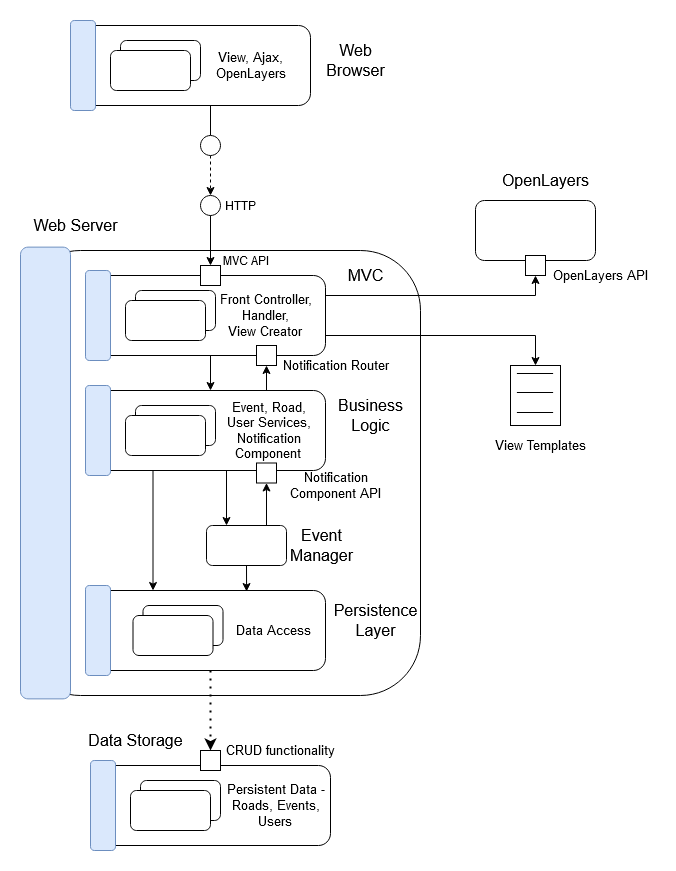

The diagram above was exported from draw.io. Its source (the exported page's mxGraphModel, read from the mxfile embedded in the PNG):
<mxGraphModel dx="1038" dy="575" grid="1" gridSize="10" guides="1" tooltips="1" connect="1" arrows="1" fold="1" page="1" pageScale="1" pageWidth="850" pageHeight="1100" math="0" shadow="0">
  <root>
    <mxCell id="0" />
    <mxCell id="1" parent="0" />
    <mxCell id="LzZjkqLMGDTF-PVbfMDW-194" style="edgeStyle=orthogonalEdgeStyle;rounded=0;orthogonalLoop=1;jettySize=auto;html=1;exitX=0.5;exitY=0;exitDx=0;exitDy=0;entryX=0;entryY=0;entryDx=70;entryDy=80;entryPerimeter=0;endArrow=none;endFill=0;" parent="1" source="LzZjkqLMGDTF-PVbfMDW-190" edge="1">
      <mxGeometry relative="1" as="geometry">
        <mxPoint x="360" y="140" as="targetPoint" />
      </mxGeometry>
    </mxCell>
    <mxCell id="LzZjkqLMGDTF-PVbfMDW-195" style="edgeStyle=orthogonalEdgeStyle;rounded=0;orthogonalLoop=1;jettySize=auto;html=1;exitX=0.5;exitY=1;exitDx=0;exitDy=0;entryX=0.5;entryY=0;entryDx=0;entryDy=0;endArrow=classic;endFill=1;dashed=1;" parent="1" source="LzZjkqLMGDTF-PVbfMDW-190" target="LzZjkqLMGDTF-PVbfMDW-191" edge="1">
      <mxGeometry relative="1" as="geometry" />
    </mxCell>
    <mxCell id="LzZjkqLMGDTF-PVbfMDW-190" value="" style="ellipse;whiteSpace=wrap;html=1;aspect=fixed;" parent="1" vertex="1">
      <mxGeometry x="350" y="170" width="20" height="20" as="geometry" />
    </mxCell>
    <mxCell id="LzZjkqLMGDTF-PVbfMDW-191" value="" style="ellipse;whiteSpace=wrap;html=1;aspect=fixed;" parent="1" vertex="1">
      <mxGeometry x="350" y="230" width="20" height="20" as="geometry" />
    </mxCell>
    <mxCell id="LzZjkqLMGDTF-PVbfMDW-193" value="HTTP" style="text;html=1;align=center;verticalAlign=middle;resizable=0;points=[];autosize=1;" parent="1" vertex="1">
      <mxGeometry x="365" y="230" width="50" height="20" as="geometry" />
    </mxCell>
    <mxCell id="gb85KN57wqw8MrEf9z0--4" value="" style="rounded=1;whiteSpace=wrap;html=1;" parent="1" vertex="1">
      <mxGeometry x="230" y="60" width="230" height="80" as="geometry" />
    </mxCell>
    <mxCell id="gb85KN57wqw8MrEf9z0--5" value="" style="rounded=1;whiteSpace=wrap;html=1;fillColor=#dae8fc;strokeColor=#6c8ebf;" parent="1" vertex="1">
      <mxGeometry x="220" y="55" width="25" height="90" as="geometry" />
    </mxCell>
    <mxCell id="gb85KN57wqw8MrEf9z0--6" value="&lt;div&gt;View, Ajax,&lt;br&gt;&lt;/div&gt;&lt;div&gt;OpenLayers&lt;br&gt;&lt;/div&gt;" style="text;html=1;align=center;verticalAlign=middle;resizable=0;points=[];autosize=1;fontSize=13;" parent="1" vertex="1">
      <mxGeometry x="355" y="80" width="90" height="40" as="geometry" />
    </mxCell>
    <mxCell id="gb85KN57wqw8MrEf9z0--7" value="" style="rounded=1;whiteSpace=wrap;html=1;" parent="1" vertex="1">
      <mxGeometry x="270" y="75" width="80" height="40" as="geometry" />
    </mxCell>
    <mxCell id="LzZjkqLMGDTF-PVbfMDW-184" value="" style="rounded=1;whiteSpace=wrap;html=1;" parent="1" vertex="1">
      <mxGeometry x="260" y="85" width="80" height="40" as="geometry" />
    </mxCell>
    <mxCell id="gb85KN57wqw8MrEf9z0--8" value="&lt;div style=&quot;font-size: 16px;&quot;&gt;Web&lt;/div&gt;&lt;div style=&quot;font-size: 16px;&quot;&gt;Browser&lt;/div&gt;" style="text;html=1;align=center;verticalAlign=middle;resizable=0;points=[];autosize=1;fontSize=16;" parent="1" vertex="1">
      <mxGeometry x="470" y="75" width="70" height="40" as="geometry" />
    </mxCell>
    <mxCell id="gb85KN57wqw8MrEf9z0--9" value="" style="rounded=1;whiteSpace=wrap;html=1;" parent="1" vertex="1">
      <mxGeometry x="170" y="285" width="400" height="445" as="geometry" />
    </mxCell>
    <mxCell id="gb85KN57wqw8MrEf9z0--10" value="" style="rounded=1;whiteSpace=wrap;html=1;fillColor=#dae8fc;strokeColor=#6c8ebf;" parent="1" vertex="1">
      <mxGeometry x="170" y="281.64" width="50" height="451.72" as="geometry" />
    </mxCell>
    <mxCell id="gb85KN57wqw8MrEf9z0--17" style="edgeStyle=orthogonalEdgeStyle;rounded=0;orthogonalLoop=1;jettySize=auto;html=1;exitX=0.5;exitY=1;exitDx=0;exitDy=0;entryX=0.5;entryY=0;entryDx=0;entryDy=0;fontSize=16;" parent="1" source="LzZjkqLMGDTF-PVbfMDW-188" edge="1">
      <mxGeometry relative="1" as="geometry">
        <mxPoint x="360" y="310" as="targetPoint" />
      </mxGeometry>
    </mxCell>
    <mxCell id="gb85KN57wqw8MrEf9z0--14" value="&lt;div&gt;Web Server&lt;br&gt;&lt;/div&gt;" style="text;html=1;align=center;verticalAlign=middle;resizable=0;points=[];autosize=1;fontSize=16;" parent="1" vertex="1">
      <mxGeometry x="175" y="250" width="100" height="20" as="geometry" />
    </mxCell>
    <mxCell id="gb85KN57wqw8MrEf9z0--47" style="edgeStyle=orthogonalEdgeStyle;rounded=0;orthogonalLoop=1;jettySize=auto;html=1;exitX=1;exitY=0.5;exitDx=0;exitDy=0;fontSize=16;entryX=0.5;entryY=1;entryDx=0;entryDy=0;" parent="1" target="gb85KN57wqw8MrEf9z0--48" edge="1">
      <mxGeometry relative="1" as="geometry">
        <mxPoint x="475" y="330" as="sourcePoint" />
        <mxPoint x="610" y="330" as="targetPoint" />
      </mxGeometry>
    </mxCell>
    <mxCell id="gb85KN57wqw8MrEf9z0--68" style="edgeStyle=orthogonalEdgeStyle;rounded=0;orthogonalLoop=1;jettySize=auto;html=1;exitX=0.5;exitY=1;exitDx=0;exitDy=0;entryX=0.5;entryY=0;entryDx=0;entryDy=0;fontSize=13;" parent="1" source="gb85KN57wqw8MrEf9z0--22" target="gb85KN57wqw8MrEf9z0--38" edge="1">
      <mxGeometry relative="1" as="geometry" />
    </mxCell>
    <mxCell id="gb85KN57wqw8MrEf9z0--93" style="edgeStyle=orthogonalEdgeStyle;rounded=0;orthogonalLoop=1;jettySize=auto;html=1;exitX=1;exitY=0.75;exitDx=0;exitDy=0;entryX=0.5;entryY=0;entryDx=0;entryDy=0;endArrow=classic;endFill=1;fontSize=16;" parent="1" source="gb85KN57wqw8MrEf9z0--22" target="gb85KN57wqw8MrEf9z0--89" edge="1">
      <mxGeometry relative="1" as="geometry" />
    </mxCell>
    <mxCell id="gb85KN57wqw8MrEf9z0--22" value="" style="rounded=1;whiteSpace=wrap;html=1;" parent="1" vertex="1">
      <mxGeometry x="245" y="310" width="230" height="80" as="geometry" />
    </mxCell>
    <mxCell id="gb85KN57wqw8MrEf9z0--23" value="" style="rounded=1;whiteSpace=wrap;html=1;fillColor=#dae8fc;strokeColor=#6c8ebf;" parent="1" vertex="1">
      <mxGeometry x="235" y="305" width="25" height="90" as="geometry" />
    </mxCell>
    <mxCell id="gb85KN57wqw8MrEf9z0--26" value="" style="rounded=1;whiteSpace=wrap;html=1;" parent="1" vertex="1">
      <mxGeometry x="285" y="325" width="80" height="40" as="geometry" />
    </mxCell>
    <mxCell id="gb85KN57wqw8MrEf9z0--27" value="" style="rounded=1;whiteSpace=wrap;html=1;" parent="1" vertex="1">
      <mxGeometry x="275" y="335" width="80" height="40" as="geometry" />
    </mxCell>
    <mxCell id="gb85KN57wqw8MrEf9z0--28" value="&lt;div&gt;Front Controller,&lt;/div&gt;&lt;div&gt;Handler,&lt;/div&gt;&lt;div&gt;View Creator&lt;br&gt;&lt;/div&gt;" style="text;html=1;align=center;verticalAlign=middle;resizable=0;points=[];autosize=1;fontSize=13;" parent="1" vertex="1">
      <mxGeometry x="360" y="325" width="110" height="50" as="geometry" />
    </mxCell>
    <mxCell id="gb85KN57wqw8MrEf9z0--29" value="MVC" style="text;html=1;align=center;verticalAlign=middle;resizable=0;points=[];autosize=1;fontSize=16;" parent="1" vertex="1">
      <mxGeometry x="490" y="300" width="50" height="20" as="geometry" />
    </mxCell>
    <mxCell id="LzZjkqLMGDTF-PVbfMDW-188" value="" style="whiteSpace=wrap;html=1;aspect=fixed;" parent="1" vertex="1">
      <mxGeometry x="350" y="300" width="20" height="20" as="geometry" />
    </mxCell>
    <mxCell id="LzZjkqLMGDTF-PVbfMDW-196" style="edgeStyle=orthogonalEdgeStyle;rounded=0;orthogonalLoop=1;jettySize=auto;html=1;exitX=0.5;exitY=1;exitDx=0;exitDy=0;entryX=0.5;entryY=0;entryDx=0;entryDy=0;endArrow=classic;endFill=1;" parent="1" source="LzZjkqLMGDTF-PVbfMDW-191" target="LzZjkqLMGDTF-PVbfMDW-188" edge="1">
      <mxGeometry relative="1" as="geometry" />
    </mxCell>
    <mxCell id="gb85KN57wqw8MrEf9z0--3" value="MVC API" style="text;html=1;align=center;verticalAlign=middle;resizable=0;points=[];autosize=1;" parent="1" vertex="1">
      <mxGeometry x="365" y="285" width="60" height="20" as="geometry" />
    </mxCell>
    <mxCell id="gb85KN57wqw8MrEf9z0--37" style="edgeStyle=orthogonalEdgeStyle;rounded=0;orthogonalLoop=1;jettySize=auto;html=1;exitX=0.5;exitY=1;exitDx=0;exitDy=0;entryX=0.5;entryY=0;entryDx=0;entryDy=0;fontSize=16;" parent="1" edge="1">
      <mxGeometry relative="1" as="geometry">
        <mxPoint x="360" y="440" as="sourcePoint" />
        <mxPoint x="360" y="430" as="targetPoint" />
      </mxGeometry>
    </mxCell>
    <mxCell id="gb85KN57wqw8MrEf9z0--57" style="edgeStyle=orthogonalEdgeStyle;rounded=0;orthogonalLoop=1;jettySize=auto;html=1;exitX=0.25;exitY=1;exitDx=0;exitDy=0;entryX=0.25;entryY=0;entryDx=0;entryDy=0;fontSize=13;" parent="1" source="gb85KN57wqw8MrEf9z0--38" target="gb85KN57wqw8MrEf9z0--51" edge="1">
      <mxGeometry relative="1" as="geometry" />
    </mxCell>
    <mxCell id="gb85KN57wqw8MrEf9z0--86" style="edgeStyle=orthogonalEdgeStyle;rounded=0;orthogonalLoop=1;jettySize=auto;html=1;exitX=0.75;exitY=0;exitDx=0;exitDy=0;entryX=0.5;entryY=1;entryDx=0;entryDy=0;fontSize=16;" parent="1" source="gb85KN57wqw8MrEf9z0--38" target="gb85KN57wqw8MrEf9z0--84" edge="1">
      <mxGeometry relative="1" as="geometry" />
    </mxCell>
    <mxCell id="gb85KN57wqw8MrEf9z0--38" value="" style="rounded=1;whiteSpace=wrap;html=1;" parent="1" vertex="1">
      <mxGeometry x="245" y="425" width="230" height="80" as="geometry" />
    </mxCell>
    <mxCell id="gb85KN57wqw8MrEf9z0--39" value="" style="rounded=1;whiteSpace=wrap;html=1;fillColor=#dae8fc;strokeColor=#6c8ebf;" parent="1" vertex="1">
      <mxGeometry x="235" y="420" width="25" height="90" as="geometry" />
    </mxCell>
    <mxCell id="gb85KN57wqw8MrEf9z0--40" value="" style="rounded=1;whiteSpace=wrap;html=1;" parent="1" vertex="1">
      <mxGeometry x="285" y="440" width="80" height="40" as="geometry" />
    </mxCell>
    <mxCell id="gb85KN57wqw8MrEf9z0--41" value="" style="rounded=1;whiteSpace=wrap;html=1;" parent="1" vertex="1">
      <mxGeometry x="275" y="450" width="80" height="40" as="geometry" />
    </mxCell>
    <mxCell id="gb85KN57wqw8MrEf9z0--42" value="&lt;div&gt;Event, Road,&lt;/div&gt;&lt;div&gt;User Services,&lt;/div&gt;&lt;div&gt;Notification&lt;/div&gt;&lt;div&gt;Component&lt;br&gt;&lt;/div&gt;" style="text;html=1;align=center;verticalAlign=middle;resizable=0;points=[];autosize=1;fontSize=13;" parent="1" vertex="1">
      <mxGeometry x="367.5" y="430" width="100" height="70" as="geometry" />
    </mxCell>
    <mxCell id="gb85KN57wqw8MrEf9z0--43" value="&lt;div&gt;Business&lt;/div&gt;&lt;div&gt;Logic&lt;br&gt;&lt;/div&gt;" style="text;html=1;align=center;verticalAlign=middle;resizable=0;points=[];autosize=1;fontSize=16;" parent="1" vertex="1">
      <mxGeometry x="480" y="430" width="80" height="40" as="geometry" />
    </mxCell>
    <mxCell id="gb85KN57wqw8MrEf9z0--45" value="" style="rounded=1;whiteSpace=wrap;html=1;fontSize=13;" parent="1" vertex="1">
      <mxGeometry x="625" y="235" width="120" height="60" as="geometry" />
    </mxCell>
    <mxCell id="gb85KN57wqw8MrEf9z0--46" value="OpenLayers" style="text;html=1;align=center;verticalAlign=middle;resizable=0;points=[];autosize=1;fontSize=16;" parent="1" vertex="1">
      <mxGeometry x="645" y="205" width="100" height="20" as="geometry" />
    </mxCell>
    <mxCell id="gb85KN57wqw8MrEf9z0--48" value="" style="whiteSpace=wrap;html=1;aspect=fixed;" parent="1" vertex="1">
      <mxGeometry x="675" y="290" width="20" height="20" as="geometry" />
    </mxCell>
    <mxCell id="gb85KN57wqw8MrEf9z0--49" value="OpenLayers API" style="text;html=1;align=center;verticalAlign=middle;resizable=0;points=[];autosize=1;fontSize=13;" parent="1" vertex="1">
      <mxGeometry x="695" y="300" width="110" height="20" as="geometry" />
    </mxCell>
    <mxCell id="gb85KN57wqw8MrEf9z0--50" style="edgeStyle=orthogonalEdgeStyle;rounded=0;orthogonalLoop=1;jettySize=auto;html=1;exitX=0.5;exitY=1;exitDx=0;exitDy=0;entryX=0.5;entryY=0;entryDx=0;entryDy=0;fontSize=16;" parent="1" edge="1">
      <mxGeometry relative="1" as="geometry">
        <mxPoint x="367.5" y="640" as="sourcePoint" />
        <mxPoint x="367.5" y="630" as="targetPoint" />
      </mxGeometry>
    </mxCell>
    <mxCell id="gb85KN57wqw8MrEf9z0--51" value="" style="rounded=1;whiteSpace=wrap;html=1;" parent="1" vertex="1">
      <mxGeometry x="245" y="625" width="230" height="80" as="geometry" />
    </mxCell>
    <mxCell id="gb85KN57wqw8MrEf9z0--52" value="" style="rounded=1;whiteSpace=wrap;html=1;fillColor=#dae8fc;strokeColor=#6c8ebf;" parent="1" vertex="1">
      <mxGeometry x="235" y="620" width="25" height="90" as="geometry" />
    </mxCell>
    <mxCell id="gb85KN57wqw8MrEf9z0--53" value="" style="rounded=1;whiteSpace=wrap;html=1;" parent="1" vertex="1">
      <mxGeometry x="292.5" y="640" width="80" height="40" as="geometry" />
    </mxCell>
    <mxCell id="gb85KN57wqw8MrEf9z0--54" value="" style="rounded=1;whiteSpace=wrap;html=1;" parent="1" vertex="1">
      <mxGeometry x="282.5" y="650" width="80" height="40" as="geometry" />
    </mxCell>
    <mxCell id="gb85KN57wqw8MrEf9z0--55" value="Data Access" style="text;html=1;align=center;verticalAlign=middle;resizable=0;points=[];autosize=1;fontSize=13;" parent="1" vertex="1">
      <mxGeometry x="377.5" y="655" width="90" height="20" as="geometry" />
    </mxCell>
    <mxCell id="gb85KN57wqw8MrEf9z0--56" value="&lt;div&gt;Persistence&lt;/div&gt;&lt;div&gt;Layer&lt;/div&gt;" style="text;html=1;align=center;verticalAlign=middle;resizable=0;points=[];autosize=1;fontSize=16;" parent="1" vertex="1">
      <mxGeometry x="475" y="635" width="100" height="40" as="geometry" />
    </mxCell>
    <mxCell id="gb85KN57wqw8MrEf9z0--59" value="" style="rounded=1;whiteSpace=wrap;html=1;" parent="1" vertex="1">
      <mxGeometry x="250" y="800" width="230" height="80" as="geometry" />
    </mxCell>
    <mxCell id="gb85KN57wqw8MrEf9z0--60" value="" style="rounded=1;whiteSpace=wrap;html=1;fillColor=#dae8fc;strokeColor=#6c8ebf;" parent="1" vertex="1">
      <mxGeometry x="240" y="795" width="25" height="90" as="geometry" />
    </mxCell>
    <mxCell id="gb85KN57wqw8MrEf9z0--61" value="&lt;div&gt;Persistent Data - &lt;br&gt;&lt;/div&gt;&lt;div&gt;Roads, Events,&lt;/div&gt;&lt;div&gt;Users&lt;br&gt;&lt;/div&gt;" style="text;html=1;align=center;verticalAlign=middle;resizable=0;points=[];autosize=1;fontSize=13;" parent="1" vertex="1">
      <mxGeometry x="370" y="815" width="110" height="50" as="geometry" />
    </mxCell>
    <mxCell id="gb85KN57wqw8MrEf9z0--62" value="" style="rounded=1;whiteSpace=wrap;html=1;" parent="1" vertex="1">
      <mxGeometry x="290" y="815" width="80" height="40" as="geometry" />
    </mxCell>
    <mxCell id="gb85KN57wqw8MrEf9z0--63" value="" style="rounded=1;whiteSpace=wrap;html=1;" parent="1" vertex="1">
      <mxGeometry x="280" y="825" width="80" height="40" as="geometry" />
    </mxCell>
    <mxCell id="gb85KN57wqw8MrEf9z0--64" value="Data Storage" style="text;html=1;align=center;verticalAlign=middle;resizable=0;points=[];autosize=1;fontSize=16;" parent="1" vertex="1">
      <mxGeometry x="230" y="765" width="110" height="20" as="geometry" />
    </mxCell>
    <mxCell id="gb85KN57wqw8MrEf9z0--66" value="" style="whiteSpace=wrap;html=1;aspect=fixed;" parent="1" vertex="1">
      <mxGeometry x="350" y="785" width="20" height="20" as="geometry" />
    </mxCell>
    <mxCell id="gb85KN57wqw8MrEf9z0--67" value="CRUD functionality" style="text;html=1;align=center;verticalAlign=middle;resizable=0;points=[];autosize=1;fontSize=13;" parent="1" vertex="1">
      <mxGeometry x="365" y="775" width="130" height="20" as="geometry" />
    </mxCell>
    <mxCell id="gb85KN57wqw8MrEf9z0--82" style="edgeStyle=orthogonalEdgeStyle;rounded=0;orthogonalLoop=1;jettySize=auto;html=1;exitX=0.75;exitY=0;exitDx=0;exitDy=0;entryX=0.5;entryY=1;entryDx=0;entryDy=0;fontSize=13;" parent="1" source="gb85KN57wqw8MrEf9z0--71" target="gb85KN57wqw8MrEf9z0--81" edge="1">
      <mxGeometry relative="1" as="geometry" />
    </mxCell>
    <mxCell id="gb85KN57wqw8MrEf9z0--71" value="" style="rounded=1;whiteSpace=wrap;html=1;" parent="1" vertex="1">
      <mxGeometry x="356" y="560" width="80" height="40" as="geometry" />
    </mxCell>
    <mxCell id="gb85KN57wqw8MrEf9z0--76" style="edgeStyle=orthogonalEdgeStyle;rounded=0;orthogonalLoop=1;jettySize=auto;html=1;exitX=0.5;exitY=1;exitDx=0;exitDy=0;entryX=0.783;entryY=0.013;entryDx=0;entryDy=0;fontSize=13;entryPerimeter=0;" parent="1" source="gb85KN57wqw8MrEf9z0--71" edge="1">
      <mxGeometry relative="1" as="geometry">
        <mxPoint x="389.75" y="580" as="sourcePoint" />
        <mxPoint x="396.0899999999999" y="626.04" as="targetPoint" />
      </mxGeometry>
    </mxCell>
    <mxCell id="gb85KN57wqw8MrEf9z0--77" style="edgeStyle=orthogonalEdgeStyle;rounded=0;orthogonalLoop=1;jettySize=auto;html=1;fontSize=13;entryX=0.25;entryY=0;entryDx=0;entryDy=0;" parent="1" target="gb85KN57wqw8MrEf9z0--71" edge="1">
      <mxGeometry relative="1" as="geometry">
        <mxPoint x="376" y="505" as="sourcePoint" />
        <mxPoint x="376" y="540" as="targetPoint" />
        <Array as="points" />
      </mxGeometry>
    </mxCell>
    <mxCell id="gb85KN57wqw8MrEf9z0--79" value="&lt;div style=&quot;font-size: 16px;&quot;&gt;Event&lt;/div&gt;&lt;div style=&quot;font-size: 16px;&quot;&gt;Manager&lt;/div&gt;" style="text;html=1;align=center;verticalAlign=middle;resizable=0;points=[];autosize=1;fontSize=16;" parent="1" vertex="1">
      <mxGeometry x="431" y="560" width="80" height="40" as="geometry" />
    </mxCell>
    <mxCell id="gb85KN57wqw8MrEf9z0--81" value="" style="whiteSpace=wrap;html=1;aspect=fixed;" parent="1" vertex="1">
      <mxGeometry x="406" y="497.5" width="20" height="20" as="geometry" />
    </mxCell>
    <mxCell id="gb85KN57wqw8MrEf9z0--83" value="&lt;div&gt;Notification&lt;/div&gt;&lt;div&gt;Component API&lt;br&gt;&lt;/div&gt;" style="text;html=1;align=center;verticalAlign=middle;resizable=0;points=[];autosize=1;fontSize=13;" parent="1" vertex="1">
      <mxGeometry x="430" y="500" width="110" height="40" as="geometry" />
    </mxCell>
    <mxCell id="gb85KN57wqw8MrEf9z0--84" value="" style="whiteSpace=wrap;html=1;aspect=fixed;" parent="1" vertex="1">
      <mxGeometry x="406" y="380" width="20" height="20" as="geometry" />
    </mxCell>
    <mxCell id="gb85KN57wqw8MrEf9z0--87" value="&lt;div&gt;Notification Router&lt;br&gt;&lt;/div&gt;" style="text;html=1;align=center;verticalAlign=middle;resizable=0;points=[];autosize=1;fontSize=13;" parent="1" vertex="1">
      <mxGeometry x="425" y="390" width="120" height="20" as="geometry" />
    </mxCell>
    <mxCell id="gb85KN57wqw8MrEf9z0--88" value="" style="endArrow=classic;dashed=1;html=1;dashPattern=1 3;strokeWidth=2;fontSize=16;endFill=1;entryX=0.5;entryY=0;entryDx=0;entryDy=0;exitX=0.5;exitY=1;exitDx=0;exitDy=0;" parent="1" source="gb85KN57wqw8MrEf9z0--51" target="gb85KN57wqw8MrEf9z0--66" edge="1">
      <mxGeometry width="50" height="50" relative="1" as="geometry">
        <mxPoint x="430" y="750" as="sourcePoint" />
        <mxPoint x="690" y="640" as="targetPoint" />
      </mxGeometry>
    </mxCell>
    <mxCell id="gb85KN57wqw8MrEf9z0--89" value="&lt;div&gt;&lt;font size=&quot;1&quot;&gt;______&lt;/font&gt;&lt;/div&gt;&lt;div&gt;&lt;font size=&quot;1&quot;&gt;______&lt;/font&gt;&lt;/div&gt;&lt;div&gt;&lt;font size=&quot;1&quot;&gt;______&lt;/font&gt;&lt;/div&gt;&lt;div&gt;&lt;font size=&quot;1&quot;&gt;&lt;br&gt;&lt;/font&gt;&lt;/div&gt;" style="rounded=0;whiteSpace=wrap;html=1;fontSize=16;" parent="1" vertex="1">
      <mxGeometry x="660" y="400" width="50" height="60" as="geometry" />
    </mxCell>
    <mxCell id="gb85KN57wqw8MrEf9z0--92" value="View Templates" style="text;html=1;align=center;verticalAlign=middle;resizable=0;points=[];autosize=1;fontSize=13;" parent="1" vertex="1">
      <mxGeometry x="635" y="470" width="110" height="20" as="geometry" />
    </mxCell>
  </root>
</mxGraphModel>